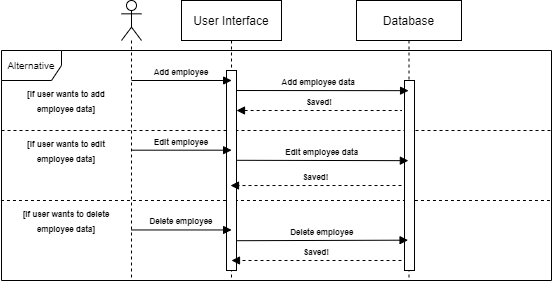

The diagram above was exported from draw.io. Its source (the exported page's mxGraphModel, read from the mxfile embedded in the PNG):
<mxGraphModel dx="610" dy="334" grid="1" gridSize="10" guides="1" tooltips="1" connect="1" arrows="1" fold="1" page="1" pageScale="1" pageWidth="850" pageHeight="1100" math="0" shadow="0">
  <root>
    <mxCell id="0" />
    <mxCell id="1" parent="0" />
    <mxCell id="MODmKP4Mnad0MvVaFaGu-27" value="" style="endArrow=none;dashed=1;html=1;rounded=0;exitX=-0.001;exitY=0.073;exitDx=0;exitDy=0;exitPerimeter=0;entryX=1;entryY=0.073;entryDx=0;entryDy=0;entryPerimeter=0;" edge="1" parent="1">
      <mxGeometry width="50" height="50" relative="1" as="geometry">
        <mxPoint x="19.45" y="240" as="sourcePoint" />
        <mxPoint x="570" y="240" as="targetPoint" />
      </mxGeometry>
    </mxCell>
    <mxCell id="MODmKP4Mnad0MvVaFaGu-6" value="" style="endArrow=none;dashed=1;html=1;rounded=0;exitX=-0.001;exitY=0.073;exitDx=0;exitDy=0;exitPerimeter=0;entryX=1;entryY=0.073;entryDx=0;entryDy=0;entryPerimeter=0;" edge="1" parent="1">
      <mxGeometry width="50" height="50" relative="1" as="geometry">
        <mxPoint x="20" y="170" as="sourcePoint" />
        <mxPoint x="570.55" y="170" as="targetPoint" />
      </mxGeometry>
    </mxCell>
    <mxCell id="MODmKP4Mnad0MvVaFaGu-1" value="Database" style="shape=umlLifeline;perimeter=lifelinePerimeter;container=0;collapsible=0;recursiveResize=0;rounded=0;shadow=0;strokeWidth=1;" vertex="1" parent="1">
      <mxGeometry x="375" y="40" width="105" height="280" as="geometry" />
    </mxCell>
    <mxCell id="MODmKP4Mnad0MvVaFaGu-2" value="" style="html=1;points=[];perimeter=orthogonalPerimeter;fontSize=10;" vertex="1" parent="1">
      <mxGeometry x="423" y="120" width="10" height="190" as="geometry" />
    </mxCell>
    <mxCell id="MODmKP4Mnad0MvVaFaGu-3" value="&lt;font style=&quot;font-size: 10px;&quot;&gt;Alternative&lt;/font&gt;" style="shape=umlFrame;whiteSpace=wrap;html=1;" vertex="1" parent="1">
      <mxGeometry x="20" y="90" width="550" height="230" as="geometry" />
    </mxCell>
    <mxCell id="MODmKP4Mnad0MvVaFaGu-7" value="Add employee data" style="verticalAlign=bottom;endArrow=block;shadow=0;strokeWidth=1;fontSize=8;fontStyle=1;entryX=0.496;entryY=0.322;entryDx=0;entryDy=0;entryPerimeter=0;" edge="1" parent="1" target="MODmKP4Mnad0MvVaFaGu-1">
      <mxGeometry relative="1" as="geometry">
        <mxPoint x="248" y="130" as="sourcePoint" />
        <mxPoint x="425.5" y="130" as="targetPoint" />
      </mxGeometry>
    </mxCell>
    <mxCell id="MODmKP4Mnad0MvVaFaGu-5" value="User Interface" style="shape=umlLifeline;perimeter=lifelinePerimeter;container=1;collapsible=0;recursiveResize=0;rounded=0;shadow=0;strokeWidth=1;" vertex="1" parent="1">
      <mxGeometry x="200" y="40" width="100" height="280" as="geometry" />
    </mxCell>
    <mxCell id="MODmKP4Mnad0MvVaFaGu-8" value="" style="html=1;points=[];perimeter=orthogonalPerimeter;fontSize=10;" vertex="1" parent="MODmKP4Mnad0MvVaFaGu-5">
      <mxGeometry x="45" y="70" width="10" height="200" as="geometry" />
    </mxCell>
    <mxCell id="MODmKP4Mnad0MvVaFaGu-9" value="Add employee" style="verticalAlign=bottom;startArrow=none;endArrow=block;startSize=8;shadow=0;strokeWidth=1;startFill=0;entryX=0.5;entryY=0.229;entryDx=0;entryDy=0;entryPerimeter=0;fontSize=8;fontStyle=1" edge="1" parent="MODmKP4Mnad0MvVaFaGu-5">
      <mxGeometry relative="1" as="geometry">
        <mxPoint x="-49.995000000000005" y="80" as="sourcePoint" />
        <mxPoint x="50.129999999999995" y="80" as="targetPoint" />
      </mxGeometry>
    </mxCell>
    <mxCell id="MODmKP4Mnad0MvVaFaGu-25" value="Saved!" style="verticalAlign=bottom;endArrow=none;shadow=0;strokeWidth=1;fontSize=8;fontStyle=1;startArrow=block;startFill=1;endFill=0;dashed=1;" edge="1" parent="MODmKP4Mnad0MvVaFaGu-5">
      <mxGeometry relative="1" as="geometry">
        <mxPoint x="55" y="110" as="sourcePoint" />
        <mxPoint x="220" y="110" as="targetPoint" />
      </mxGeometry>
    </mxCell>
    <mxCell id="MODmKP4Mnad0MvVaFaGu-11" value="&lt;font style=&quot;font-size: 8px;&quot;&gt;&lt;b&gt;[If user wants to add employee data]&lt;/b&gt;&lt;/font&gt;" style="text;html=1;strokeColor=none;fillColor=none;align=center;verticalAlign=middle;whiteSpace=wrap;rounded=0;" vertex="1" parent="1">
      <mxGeometry x="30" y="130" width="110" height="20" as="geometry" />
    </mxCell>
    <mxCell id="MODmKP4Mnad0MvVaFaGu-12" value="" style="shape=umlLifeline;participant=umlActor;perimeter=lifelinePerimeter;whiteSpace=wrap;html=1;container=1;collapsible=0;recursiveResize=0;verticalAlign=top;spacingTop=36;outlineConnect=0;" vertex="1" parent="1">
      <mxGeometry x="140" y="40" width="20" height="280" as="geometry" />
    </mxCell>
    <mxCell id="MODmKP4Mnad0MvVaFaGu-16" value="Edit employee" style="verticalAlign=bottom;startArrow=none;endArrow=block;startSize=8;shadow=0;strokeWidth=1;startFill=0;entryX=0.5;entryY=0.229;entryDx=0;entryDy=0;entryPerimeter=0;fontSize=8;fontStyle=1" edge="1" parent="1">
      <mxGeometry relative="1" as="geometry">
        <mxPoint x="149.995" y="189.69000000000005" as="sourcePoint" />
        <mxPoint x="250.12000000000012" y="189.69000000000005" as="targetPoint" />
      </mxGeometry>
    </mxCell>
    <mxCell id="MODmKP4Mnad0MvVaFaGu-17" value="Delete employee" style="verticalAlign=bottom;startArrow=none;endArrow=block;startSize=8;shadow=0;strokeWidth=1;startFill=0;entryX=0.5;entryY=0.229;entryDx=0;entryDy=0;entryPerimeter=0;fontSize=8;fontStyle=1" edge="1" parent="1">
      <mxGeometry relative="1" as="geometry">
        <mxPoint x="150.005" y="269.46" as="sourcePoint" />
        <mxPoint x="250.1300000000001" y="269.46" as="targetPoint" />
      </mxGeometry>
    </mxCell>
    <mxCell id="MODmKP4Mnad0MvVaFaGu-18" value="Saved!" style="verticalAlign=bottom;endArrow=block;entryX=0.508;entryY=0.634;shadow=0;strokeWidth=1;dashed=1;entryDx=0;entryDy=0;entryPerimeter=0;fontSize=8;fontStyle=1" edge="1" parent="1">
      <mxGeometry relative="1" as="geometry">
        <mxPoint x="420" y="225" as="sourcePoint" />
        <mxPoint x="249" y="225.04000000000008" as="targetPoint" />
      </mxGeometry>
    </mxCell>
    <mxCell id="MODmKP4Mnad0MvVaFaGu-23" value="&lt;font style=&quot;font-size: 8px;&quot;&gt;&lt;b&gt;[If user wants to edit employee data]&lt;/b&gt;&lt;/font&gt;" style="text;html=1;strokeColor=none;fillColor=none;align=center;verticalAlign=middle;whiteSpace=wrap;rounded=0;" vertex="1" parent="1">
      <mxGeometry x="30" y="180" width="110" height="20" as="geometry" />
    </mxCell>
    <mxCell id="MODmKP4Mnad0MvVaFaGu-24" value="&lt;font style=&quot;font-size: 8px;&quot;&gt;&lt;b&gt;[If user wants to delete employee data]&lt;/b&gt;&lt;/font&gt;" style="text;html=1;strokeColor=none;fillColor=none;align=center;verticalAlign=middle;whiteSpace=wrap;rounded=0;" vertex="1" parent="1">
      <mxGeometry x="30" y="250" width="110" height="20" as="geometry" />
    </mxCell>
    <mxCell id="MODmKP4Mnad0MvVaFaGu-10" value="Saved!" style="verticalAlign=bottom;endArrow=block;shadow=0;strokeWidth=1;dashed=1;fontSize=8;fontStyle=1" edge="1" parent="1">
      <mxGeometry relative="1" as="geometry">
        <mxPoint x="420" y="300" as="sourcePoint" />
        <mxPoint x="250" y="300" as="targetPoint" />
      </mxGeometry>
    </mxCell>
    <mxCell id="MODmKP4Mnad0MvVaFaGu-29" value="Delete employee" style="verticalAlign=bottom;endArrow=block;entryX=0.491;entryY=0.856;shadow=0;strokeWidth=1;entryDx=0;entryDy=0;entryPerimeter=0;fontSize=8;fontStyle=1;exitX=1.006;exitY=0.851;exitDx=0;exitDy=0;exitPerimeter=0;" edge="1" parent="1" source="MODmKP4Mnad0MvVaFaGu-8" target="MODmKP4Mnad0MvVaFaGu-1">
      <mxGeometry relative="1" as="geometry">
        <mxPoint x="260" y="280" as="sourcePoint" />
        <mxPoint x="424.92500000000007" y="280" as="targetPoint" />
      </mxGeometry>
    </mxCell>
    <mxCell id="MODmKP4Mnad0MvVaFaGu-30" value="Edit employee data" style="verticalAlign=bottom;endArrow=block;shadow=0;strokeWidth=1;fontSize=8;fontStyle=1;exitX=1.006;exitY=0.449;exitDx=0;exitDy=0;exitPerimeter=0;entryX=0.494;entryY=0.572;entryDx=0;entryDy=0;entryPerimeter=0;" edge="1" parent="1" source="MODmKP4Mnad0MvVaFaGu-8" target="MODmKP4Mnad0MvVaFaGu-1">
      <mxGeometry relative="1" as="geometry">
        <mxPoint x="259.45" y="199.99999999999997" as="sourcePoint" />
        <mxPoint x="420" y="200" as="targetPoint" />
        <Array as="points" />
      </mxGeometry>
    </mxCell>
  </root>
</mxGraphModel>